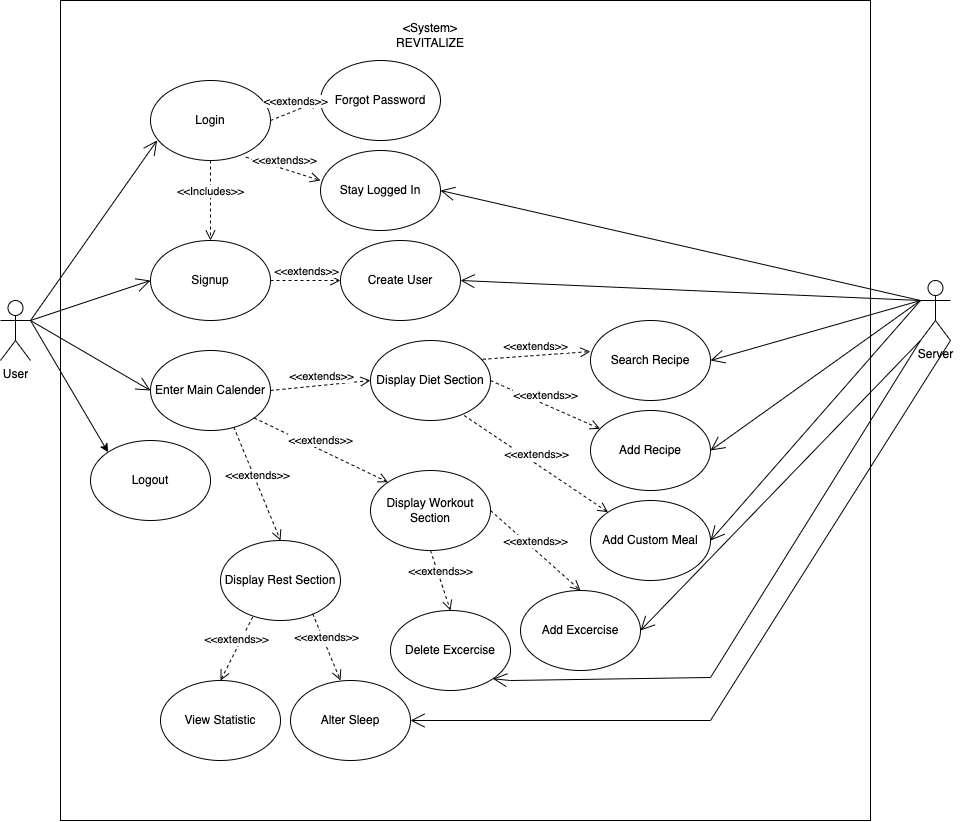

The diagram above was exported from draw.io. Its source (the exported page's mxGraphModel, read from the mxfile embedded in the PNG):
<mxGraphModel dx="2636" dy="1698" grid="1" gridSize="10" guides="1" tooltips="1" connect="1" arrows="1" fold="1" page="1" pageScale="1" pageWidth="850" pageHeight="1100" math="0" shadow="0">
  <root>
    <mxCell id="0" />
    <mxCell id="1" parent="0" />
    <mxCell id="NY3ZZ27JJTtRkmbpjTSB-1" value="" style="rounded=0;whiteSpace=wrap;html=1;" vertex="1" parent="1">
      <mxGeometry x="70" y="160" width="810" height="820" as="geometry" />
    </mxCell>
    <mxCell id="vtHbYZGuyi43ZpeCzBh4-1" value="User&lt;br&gt;" style="shape=umlActor;verticalLabelPosition=bottom;verticalAlign=top;html=1;outlineConnect=0;" vertex="1" parent="1">
      <mxGeometry x="10" y="460" width="30" height="60" as="geometry" />
    </mxCell>
    <mxCell id="NY3ZZ27JJTtRkmbpjTSB-2" value="&amp;lt;System&amp;gt;&lt;br&gt;REVITALIZE" style="text;html=1;strokeColor=none;fillColor=none;align=center;verticalAlign=middle;whiteSpace=wrap;rounded=0;" vertex="1" parent="1">
      <mxGeometry x="410" y="180" width="60" height="30" as="geometry" />
    </mxCell>
    <mxCell id="NY3ZZ27JJTtRkmbpjTSB-3" value="Login" style="ellipse;whiteSpace=wrap;html=1;" vertex="1" parent="1">
      <mxGeometry x="160" y="240" width="120" height="80" as="geometry" />
    </mxCell>
    <mxCell id="NY3ZZ27JJTtRkmbpjTSB-4" value="Signup" style="ellipse;whiteSpace=wrap;html=1;" vertex="1" parent="1">
      <mxGeometry x="160" y="400" width="120" height="80" as="geometry" />
    </mxCell>
    <mxCell id="NY3ZZ27JJTtRkmbpjTSB-5" value="&amp;lt;&amp;lt;Includes&amp;gt;&amp;gt;" style="html=1;verticalAlign=bottom;endArrow=open;dashed=1;endSize=8;rounded=0;entryX=0.5;entryY=0;entryDx=0;entryDy=0;exitX=0.5;exitY=1;exitDx=0;exitDy=0;" edge="1" parent="1" source="NY3ZZ27JJTtRkmbpjTSB-3" target="NY3ZZ27JJTtRkmbpjTSB-4">
      <mxGeometry relative="1" as="geometry">
        <mxPoint x="680" y="550" as="sourcePoint" />
        <mxPoint x="600" y="550" as="targetPoint" />
      </mxGeometry>
    </mxCell>
    <mxCell id="NY3ZZ27JJTtRkmbpjTSB-7" value="" style="endArrow=open;endFill=1;endSize=12;html=1;rounded=0;exitX=1;exitY=0.3333333333333333;exitDx=0;exitDy=0;exitPerimeter=0;entryX=0.055;entryY=0.749;entryDx=0;entryDy=0;entryPerimeter=0;" edge="1" parent="1" source="vtHbYZGuyi43ZpeCzBh4-1" target="NY3ZZ27JJTtRkmbpjTSB-3">
      <mxGeometry width="160" relative="1" as="geometry">
        <mxPoint x="560" y="550" as="sourcePoint" />
        <mxPoint x="720" y="550" as="targetPoint" />
      </mxGeometry>
    </mxCell>
    <mxCell id="NY3ZZ27JJTtRkmbpjTSB-9" value="" style="endArrow=open;endFill=1;endSize=12;html=1;rounded=0;exitX=1;exitY=0.3333333333333333;exitDx=0;exitDy=0;exitPerimeter=0;entryX=0;entryY=0.5;entryDx=0;entryDy=0;" edge="1" parent="1" source="vtHbYZGuyi43ZpeCzBh4-1" target="NY3ZZ27JJTtRkmbpjTSB-4">
      <mxGeometry width="160" relative="1" as="geometry">
        <mxPoint x="560" y="550" as="sourcePoint" />
        <mxPoint x="720" y="550" as="targetPoint" />
      </mxGeometry>
    </mxCell>
    <mxCell id="NY3ZZ27JJTtRkmbpjTSB-10" value="Create User" style="ellipse;whiteSpace=wrap;html=1;" vertex="1" parent="1">
      <mxGeometry x="350" y="400" width="120" height="80" as="geometry" />
    </mxCell>
    <mxCell id="NY3ZZ27JJTtRkmbpjTSB-11" value="Server" style="shape=umlActor;verticalLabelPosition=bottom;verticalAlign=top;html=1;outlineConnect=0;" vertex="1" parent="1">
      <mxGeometry x="930" y="440" width="30" height="60" as="geometry" />
    </mxCell>
    <mxCell id="NY3ZZ27JJTtRkmbpjTSB-12" value="&amp;lt;&amp;lt;extends&amp;gt;&amp;gt;" style="html=1;verticalAlign=bottom;endArrow=open;dashed=1;endSize=8;rounded=0;entryX=0;entryY=0.5;entryDx=0;entryDy=0;exitX=1;exitY=0.5;exitDx=0;exitDy=0;" edge="1" parent="1" source="NY3ZZ27JJTtRkmbpjTSB-4" target="NY3ZZ27JJTtRkmbpjTSB-10">
      <mxGeometry relative="1" as="geometry">
        <mxPoint x="340" y="520" as="sourcePoint" />
        <mxPoint x="260" y="520" as="targetPoint" />
      </mxGeometry>
    </mxCell>
    <mxCell id="NY3ZZ27JJTtRkmbpjTSB-13" value="Stay Logged In" style="ellipse;whiteSpace=wrap;html=1;" vertex="1" parent="1">
      <mxGeometry x="330" y="310" width="120" height="80" as="geometry" />
    </mxCell>
    <mxCell id="vtHbYZGuyi43ZpeCzBh4-2" value="Forgot Password&lt;br&gt;" style="ellipse;whiteSpace=wrap;html=1;" vertex="1" parent="1">
      <mxGeometry x="330" y="220" width="120" height="80" as="geometry" />
    </mxCell>
    <mxCell id="vtHbYZGuyi43ZpeCzBh4-3" value="&amp;lt;&amp;lt;extends&amp;gt;&amp;gt;" style="html=1;verticalAlign=bottom;endArrow=open;dashed=1;endSize=8;rounded=0;entryX=0;entryY=0.5;entryDx=0;entryDy=0;exitX=1;exitY=0.5;exitDx=0;exitDy=0;" edge="1" parent="1" source="NY3ZZ27JJTtRkmbpjTSB-3" target="vtHbYZGuyi43ZpeCzBh4-2">
      <mxGeometry relative="1" as="geometry">
        <mxPoint x="290" y="279.38" as="sourcePoint" />
        <mxPoint x="360" y="279.38" as="targetPoint" />
      </mxGeometry>
    </mxCell>
    <mxCell id="NY3ZZ27JJTtRkmbpjTSB-14" value="&amp;lt;&amp;lt;extends&amp;gt;&amp;gt;" style="html=1;verticalAlign=bottom;endArrow=open;dashed=1;endSize=8;rounded=0;exitX=0.795;exitY=0.957;exitDx=0;exitDy=0;exitPerimeter=0;" edge="1" parent="1" source="NY3ZZ27JJTtRkmbpjTSB-3">
      <mxGeometry relative="1" as="geometry">
        <mxPoint x="270" y="339.5" as="sourcePoint" />
        <mxPoint x="330" y="340" as="targetPoint" />
      </mxGeometry>
    </mxCell>
    <mxCell id="NY3ZZ27JJTtRkmbpjTSB-15" value="" style="endArrow=open;endFill=1;endSize=12;html=1;rounded=0;entryX=1;entryY=0.5;entryDx=0;entryDy=0;exitX=0;exitY=0.3333333333333333;exitDx=0;exitDy=0;exitPerimeter=0;" edge="1" parent="1" source="NY3ZZ27JJTtRkmbpjTSB-11" target="NY3ZZ27JJTtRkmbpjTSB-10">
      <mxGeometry width="160" relative="1" as="geometry">
        <mxPoint x="560" y="550" as="sourcePoint" />
        <mxPoint x="720" y="550" as="targetPoint" />
      </mxGeometry>
    </mxCell>
    <mxCell id="NY3ZZ27JJTtRkmbpjTSB-16" value="" style="endArrow=open;endFill=1;endSize=12;html=1;rounded=0;exitX=0;exitY=0.3333333333333333;exitDx=0;exitDy=0;exitPerimeter=0;entryX=1;entryY=0.5;entryDx=0;entryDy=0;" edge="1" parent="1" source="NY3ZZ27JJTtRkmbpjTSB-11" target="NY3ZZ27JJTtRkmbpjTSB-13">
      <mxGeometry width="160" relative="1" as="geometry">
        <mxPoint x="560" y="550" as="sourcePoint" />
        <mxPoint x="720" y="550" as="targetPoint" />
      </mxGeometry>
    </mxCell>
    <mxCell id="NY3ZZ27JJTtRkmbpjTSB-17" value="Enter Main Calender" style="ellipse;whiteSpace=wrap;html=1;" vertex="1" parent="1">
      <mxGeometry x="160" y="510" width="120" height="80" as="geometry" />
    </mxCell>
    <mxCell id="vtHbYZGuyi43ZpeCzBh4-5" value="Display Diet Section" style="ellipse;whiteSpace=wrap;html=1;" vertex="1" parent="1">
      <mxGeometry x="380" y="500" width="120" height="80" as="geometry" />
    </mxCell>
    <mxCell id="vtHbYZGuyi43ZpeCzBh4-6" value="Display Workout Section" style="ellipse;whiteSpace=wrap;html=1;" vertex="1" parent="1">
      <mxGeometry x="380" y="630" width="120" height="80" as="geometry" />
    </mxCell>
    <mxCell id="NY3ZZ27JJTtRkmbpjTSB-18" value="" style="endArrow=open;endFill=1;endSize=12;html=1;rounded=0;entryX=0;entryY=0.5;entryDx=0;entryDy=0;exitX=1;exitY=0.3333333333333333;exitDx=0;exitDy=0;exitPerimeter=0;" edge="1" parent="1" source="vtHbYZGuyi43ZpeCzBh4-1" target="NY3ZZ27JJTtRkmbpjTSB-17">
      <mxGeometry width="160" relative="1" as="geometry">
        <mxPoint x="60" y="480" as="sourcePoint" />
        <mxPoint x="720" y="550" as="targetPoint" />
      </mxGeometry>
    </mxCell>
    <mxCell id="NY3ZZ27JJTtRkmbpjTSB-19" value="&amp;lt;&amp;lt;extends&amp;gt;&amp;gt;" style="html=1;verticalAlign=bottom;endArrow=open;dashed=1;endSize=8;rounded=0;exitX=1;exitY=0.5;exitDx=0;exitDy=0;entryX=0;entryY=0.5;entryDx=0;entryDy=0;" edge="1" parent="1" source="NY3ZZ27JJTtRkmbpjTSB-17" target="vtHbYZGuyi43ZpeCzBh4-5">
      <mxGeometry relative="1" as="geometry">
        <mxPoint x="320" y="560" as="sourcePoint" />
        <mxPoint x="390" y="560" as="targetPoint" />
      </mxGeometry>
    </mxCell>
    <mxCell id="vtHbYZGuyi43ZpeCzBh4-7" value="Display Rest Section" style="ellipse;whiteSpace=wrap;html=1;" vertex="1" parent="1">
      <mxGeometry x="230" y="700" width="120" height="80" as="geometry" />
    </mxCell>
    <mxCell id="NY3ZZ27JJTtRkmbpjTSB-20" value="&amp;lt;&amp;lt;extends&amp;gt;&amp;gt;" style="html=1;verticalAlign=bottom;endArrow=open;dashed=1;endSize=8;rounded=0;exitX=1;exitY=1;exitDx=0;exitDy=0;entryX=0;entryY=0;entryDx=0;entryDy=0;" edge="1" parent="1" source="NY3ZZ27JJTtRkmbpjTSB-17" target="vtHbYZGuyi43ZpeCzBh4-6">
      <mxGeometry relative="1" as="geometry">
        <mxPoint x="290" y="590" as="sourcePoint" />
        <mxPoint x="420" y="610" as="targetPoint" />
      </mxGeometry>
    </mxCell>
    <mxCell id="NY3ZZ27JJTtRkmbpjTSB-21" value="&amp;lt;&amp;lt;extends&amp;gt;&amp;gt;" style="html=1;verticalAlign=bottom;endArrow=open;dashed=1;endSize=8;rounded=0;exitX=0.694;exitY=0.957;exitDx=0;exitDy=0;entryX=0.5;entryY=0;entryDx=0;entryDy=0;exitPerimeter=0;" edge="1" parent="1" source="NY3ZZ27JJTtRkmbpjTSB-17" target="vtHbYZGuyi43ZpeCzBh4-7">
      <mxGeometry relative="1" as="geometry">
        <mxPoint x="244.85640687119275" y="646.5642712474619" as="sourcePoint" />
        <mxPoint x="410.00359312880727" y="709.9957287525381" as="targetPoint" />
      </mxGeometry>
    </mxCell>
    <mxCell id="vtHbYZGuyi43ZpeCzBh4-9" value="Add Recipe" style="ellipse;whiteSpace=wrap;html=1;" vertex="1" parent="1">
      <mxGeometry x="600" y="570" width="120" height="80" as="geometry" />
    </mxCell>
    <mxCell id="vtHbYZGuyi43ZpeCzBh4-10" value="Add Custom Meal" style="ellipse;whiteSpace=wrap;html=1;" vertex="1" parent="1">
      <mxGeometry x="600" y="660" width="120" height="80" as="geometry" />
    </mxCell>
    <mxCell id="vtHbYZGuyi43ZpeCzBh4-11" value="Search Recipe" style="ellipse;whiteSpace=wrap;html=1;" vertex="1" parent="1">
      <mxGeometry x="600" y="480" width="120" height="80" as="geometry" />
    </mxCell>
    <mxCell id="NY3ZZ27JJTtRkmbpjTSB-22" value="&amp;lt;&amp;lt;extends&amp;gt;&amp;gt;" style="html=1;verticalAlign=bottom;endArrow=open;dashed=1;endSize=8;rounded=0;exitX=0.934;exitY=0.235;exitDx=0;exitDy=0;entryX=-0.001;entryY=0.388;entryDx=0;entryDy=0;exitPerimeter=0;entryPerimeter=0;" edge="1" parent="1" source="vtHbYZGuyi43ZpeCzBh4-5" target="vtHbYZGuyi43ZpeCzBh4-11">
      <mxGeometry relative="1" as="geometry">
        <mxPoint x="500" y="520" as="sourcePoint" />
        <mxPoint x="600" y="510" as="targetPoint" />
      </mxGeometry>
    </mxCell>
    <mxCell id="NY3ZZ27JJTtRkmbpjTSB-23" value="&amp;lt;&amp;lt;extends&amp;gt;&amp;gt;" style="html=1;verticalAlign=bottom;endArrow=open;dashed=1;endSize=8;rounded=0;exitX=1;exitY=0.5;exitDx=0;exitDy=0;" edge="1" parent="1" source="vtHbYZGuyi43ZpeCzBh4-5" target="vtHbYZGuyi43ZpeCzBh4-9">
      <mxGeometry relative="1" as="geometry">
        <mxPoint x="509.99999999999994" y="553.76" as="sourcePoint" />
        <mxPoint x="617.8000000000001" y="546" as="targetPoint" />
      </mxGeometry>
    </mxCell>
    <mxCell id="NY3ZZ27JJTtRkmbpjTSB-24" value="&amp;lt;&amp;lt;extends&amp;gt;&amp;gt;" style="html=1;verticalAlign=bottom;endArrow=open;dashed=1;endSize=8;rounded=0;exitX=0.781;exitY=0.938;exitDx=0;exitDy=0;entryX=0;entryY=0;entryDx=0;entryDy=0;exitPerimeter=0;" edge="1" parent="1" source="vtHbYZGuyi43ZpeCzBh4-5" target="vtHbYZGuyi43ZpeCzBh4-10">
      <mxGeometry relative="1" as="geometry">
        <mxPoint x="490.16" y="601.95" as="sourcePoint" />
        <mxPoint x="599.9971253497762" y="650.0037423405272" as="targetPoint" />
      </mxGeometry>
    </mxCell>
    <mxCell id="NY3ZZ27JJTtRkmbpjTSB-25" value="Add Excercise" style="ellipse;whiteSpace=wrap;html=1;" vertex="1" parent="1">
      <mxGeometry x="530" y="750" width="120" height="80" as="geometry" />
    </mxCell>
    <mxCell id="NY3ZZ27JJTtRkmbpjTSB-26" value="Delete Excercise" style="ellipse;whiteSpace=wrap;html=1;" vertex="1" parent="1">
      <mxGeometry x="400" y="770" width="120" height="80" as="geometry" />
    </mxCell>
    <mxCell id="vtHbYZGuyi43ZpeCzBh4-12" value="&amp;lt;&amp;lt;extends&amp;gt;&amp;gt;" style="html=1;verticalAlign=bottom;endArrow=open;dashed=1;endSize=8;rounded=0;exitX=1;exitY=0.5;exitDx=0;exitDy=0;entryX=0.5;entryY=0;entryDx=0;entryDy=0;" edge="1" parent="1" source="vtHbYZGuyi43ZpeCzBh4-6" target="NY3ZZ27JJTtRkmbpjTSB-25">
      <mxGeometry relative="1" as="geometry">
        <mxPoint x="499.9999999999998" y="700" as="sourcePoint" />
        <mxPoint x="643.8535931288072" y="796.6757287525381" as="targetPoint" />
      </mxGeometry>
    </mxCell>
    <mxCell id="vtHbYZGuyi43ZpeCzBh4-13" value="&amp;lt;&amp;lt;extends&amp;gt;&amp;gt;" style="html=1;verticalAlign=bottom;endArrow=open;dashed=1;endSize=8;rounded=0;exitX=0.5;exitY=1;exitDx=0;exitDy=0;entryX=0.5;entryY=0;entryDx=0;entryDy=0;" edge="1" parent="1" source="vtHbYZGuyi43ZpeCzBh4-6" target="NY3ZZ27JJTtRkmbpjTSB-26">
      <mxGeometry relative="1" as="geometry">
        <mxPoint x="460" y="720" as="sourcePoint" />
        <mxPoint x="550" y="800" as="targetPoint" />
      </mxGeometry>
    </mxCell>
    <mxCell id="NY3ZZ27JJTtRkmbpjTSB-32" value="Alter Sleep" style="ellipse;whiteSpace=wrap;html=1;" vertex="1" parent="1">
      <mxGeometry x="300" y="840" width="120" height="80" as="geometry" />
    </mxCell>
    <mxCell id="NY3ZZ27JJTtRkmbpjTSB-33" value="View Statistic" style="ellipse;whiteSpace=wrap;html=1;" vertex="1" parent="1">
      <mxGeometry x="170" y="840" width="120" height="80" as="geometry" />
    </mxCell>
    <mxCell id="NY3ZZ27JJTtRkmbpjTSB-35" value="&amp;lt;&amp;lt;extends&amp;gt;&amp;gt;" style="html=1;verticalAlign=bottom;endArrow=open;dashed=1;endSize=8;rounded=0;exitX=0.768;exitY=0.915;exitDx=0;exitDy=0;exitPerimeter=0;" edge="1" parent="1" source="vtHbYZGuyi43ZpeCzBh4-7">
      <mxGeometry relative="1" as="geometry">
        <mxPoint x="333.28" y="780" as="sourcePoint" />
        <mxPoint x="350" y="840" as="targetPoint" />
      </mxGeometry>
    </mxCell>
    <mxCell id="NY3ZZ27JJTtRkmbpjTSB-39" value="&amp;lt;&amp;lt;extends&amp;gt;&amp;gt;" style="html=1;verticalAlign=bottom;endArrow=open;dashed=1;endSize=8;rounded=0;exitX=0.268;exitY=0.957;exitDx=0;exitDy=0;entryX=0.5;entryY=0;entryDx=0;entryDy=0;exitPerimeter=0;" edge="1" parent="1" source="vtHbYZGuyi43ZpeCzBh4-7" target="NY3ZZ27JJTtRkmbpjTSB-33">
      <mxGeometry relative="1" as="geometry">
        <mxPoint x="159.99999999999997" y="733.28" as="sourcePoint" />
        <mxPoint x="206.72" y="846.72" as="targetPoint" />
      </mxGeometry>
    </mxCell>
    <mxCell id="NY3ZZ27JJTtRkmbpjTSB-40" value="" style="endArrow=open;endFill=1;endSize=12;html=1;rounded=0;exitX=0;exitY=0.3333333333333333;exitDx=0;exitDy=0;exitPerimeter=0;entryX=1;entryY=0.5;entryDx=0;entryDy=0;" edge="1" parent="1" source="NY3ZZ27JJTtRkmbpjTSB-11" target="vtHbYZGuyi43ZpeCzBh4-11">
      <mxGeometry width="160" relative="1" as="geometry">
        <mxPoint x="560" y="710" as="sourcePoint" />
        <mxPoint x="720" y="710" as="targetPoint" />
      </mxGeometry>
    </mxCell>
    <mxCell id="NY3ZZ27JJTtRkmbpjTSB-41" value="" style="endArrow=open;endFill=1;endSize=12;html=1;rounded=0;entryX=1;entryY=0.5;entryDx=0;entryDy=0;" edge="1" parent="1" target="vtHbYZGuyi43ZpeCzBh4-9">
      <mxGeometry width="160" relative="1" as="geometry">
        <mxPoint x="930" y="460" as="sourcePoint" />
        <mxPoint x="730" y="530" as="targetPoint" />
      </mxGeometry>
    </mxCell>
    <mxCell id="vtHbYZGuyi43ZpeCzBh4-15" value="" style="endArrow=open;endFill=1;endSize=12;html=1;rounded=0;entryX=1;entryY=0.5;entryDx=0;entryDy=0;exitX=0;exitY=1;exitDx=0;exitDy=0;exitPerimeter=0;" edge="1" parent="1" target="NY3ZZ27JJTtRkmbpjTSB-32">
      <mxGeometry width="160" relative="1" as="geometry">
        <mxPoint x="960" y="500" as="sourcePoint" />
        <mxPoint x="490" y="900" as="targetPoint" />
        <Array as="points">
          <mxPoint x="720" y="880" />
        </Array>
      </mxGeometry>
    </mxCell>
    <mxCell id="NY3ZZ27JJTtRkmbpjTSB-42" value="" style="endArrow=open;endFill=1;endSize=12;html=1;rounded=0;entryX=1;entryY=0.5;entryDx=0;entryDy=0;" edge="1" parent="1" target="vtHbYZGuyi43ZpeCzBh4-10">
      <mxGeometry width="160" relative="1" as="geometry">
        <mxPoint x="930" y="460" as="sourcePoint" />
        <mxPoint x="730" y="620" as="targetPoint" />
      </mxGeometry>
    </mxCell>
    <mxCell id="NY3ZZ27JJTtRkmbpjTSB-43" value="" style="endArrow=open;endFill=1;endSize=12;html=1;rounded=0;entryX=1;entryY=0.5;entryDx=0;entryDy=0;exitX=0;exitY=1;exitDx=0;exitDy=0;exitPerimeter=0;" edge="1" parent="1" source="NY3ZZ27JJTtRkmbpjTSB-11" target="NY3ZZ27JJTtRkmbpjTSB-25">
      <mxGeometry width="160" relative="1" as="geometry">
        <mxPoint x="940" y="470" as="sourcePoint" />
        <mxPoint x="730" y="710" as="targetPoint" />
      </mxGeometry>
    </mxCell>
    <mxCell id="NY3ZZ27JJTtRkmbpjTSB-44" value="" style="endArrow=open;endFill=1;endSize=12;html=1;rounded=0;exitX=0;exitY=1;exitDx=0;exitDy=0;exitPerimeter=0;entryX=1;entryY=1;entryDx=0;entryDy=0;" edge="1" parent="1" source="NY3ZZ27JJTtRkmbpjTSB-11" target="NY3ZZ27JJTtRkmbpjTSB-26">
      <mxGeometry width="160" relative="1" as="geometry">
        <mxPoint x="940" y="510" as="sourcePoint" />
        <mxPoint x="660" y="800" as="targetPoint" />
        <Array as="points">
          <mxPoint x="720" y="837" />
          <mxPoint x="520" y="840" />
        </Array>
      </mxGeometry>
    </mxCell>
    <mxCell id="vtHbYZGuyi43ZpeCzBh4-18" value="Logout" style="ellipse;whiteSpace=wrap;html=1;" vertex="1" parent="1">
      <mxGeometry x="100" y="600" width="120" height="80" as="geometry" />
    </mxCell>
    <mxCell id="vtHbYZGuyi43ZpeCzBh4-19" value="" style="endArrow=classic;html=1;rounded=0;entryX=0;entryY=0;entryDx=0;entryDy=0;" edge="1" parent="1" target="vtHbYZGuyi43ZpeCzBh4-18">
      <mxGeometry width="50" height="50" relative="1" as="geometry">
        <mxPoint x="40" y="480" as="sourcePoint" />
        <mxPoint x="520" y="890" as="targetPoint" />
      </mxGeometry>
    </mxCell>
  </root>
</mxGraphModel>